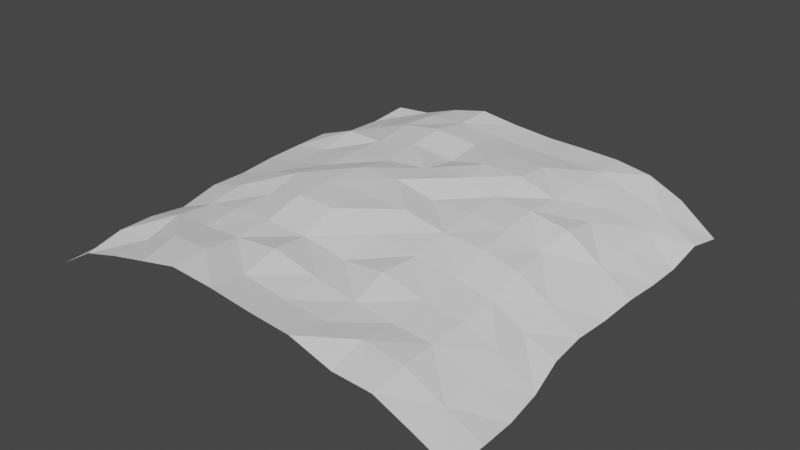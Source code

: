 # Source: rapids1.blend  (saved by Blender 3.4.6; exported with 4.5.12 LTS)
import bpy
from mathutils import Matrix  # noqa: F401  (used for matrix-valued properties, if any)

bpy.ops.wm.read_factory_settings(use_empty=True)
scene = bpy.context.scene
scene.name = 'Scene'

# ---- collections
col_collection = bpy.data.collections.new('Collection'); scene.collection.children.link(col_collection)

# ---- world
world_world = bpy.data.worlds.new('World'); scene.world = world_world
world_world.use_nodes = True; world_world.node_tree.nodes.clear()
_N = world_world.node_tree.nodes; _L = world_world.node_tree.links
n0 = _N.new('ShaderNodeOutputWorld'); n0.name = 'World Output'; n0.location = (300, 300)
n1 = _N.new('ShaderNodeBackground'); n1.name = 'Background'; n1.location = (10, 300)
n1.inputs[0].default_value = (0.05088, 0.05088, 0.05088, 1.0)
_L.new(n1.outputs[0], n0.inputs[0])
n0.is_active_output = True
world_world.color = (0.05088, 0.05088, 0.05088)
world_world.use_sun_shadow = False
world_world.sun_shadow_jitter_overblur = 0.0

# ---- meshes
me_plane = bpy.data.meshes.new('Plane')
me_plane.from_pydata([(-2.506, -2.502, -0.2225), (2.649, -2.52, -0.2795), (-2.506, 2.498, -0.2464), (2.494, 2.498, -0.2775), (-2.538, 2.034, -0.217), (-2.576, 1.568, -0.1102), (-2.595, 1.108, -0.2), (-2.595, 0.6535, -0.1505), (-2.595, 0.1989, -0.1375), (-2.595, -0.2556, -0.2121), (-2.595, -0.7102, -0.2827), (-2.595, -1.165, -0.2404), (-2.576, -1.614, -0.2344), (-2.538, -2.057, -0.2235), (-2.051, -2.502, 0.04907), (-1.597, -2.502, 0.1767), (-1.142, -2.502, 0.2794), (-0.6767, -2.503, 0.3856), (-0.1507, -2.511, 0.3599), (0.3868, -2.521, 0.3078), (0.8751, -2.525, 0.2722), (1.376, -2.53, 0.1206), (1.831, -2.53, 0.1002), (2.239, -2.525, -0.08323), (2.659, -2.08, -0.2936), (2.618, -1.636, -0.342), (2.565, -1.183, -0.3278), (2.483, -0.7191, -0.2434), (2.442, -0.2556, -0.239), (2.454, 0.2061, -0.259), (2.472, 0.6634, -0.2312), (2.474, 1.118, -0.2688), (2.472, 1.575, -0.2778), (2.475, 2.036, -0.187), (2.051, 2.5, 0.05909), (1.634, 2.506, 0.2451), (1.203, 2.509, 0.3131), (0.748, 2.509, 0.3303), (0.2811, 2.507, 0.3402), (-0.2063, 2.503, 0.3823), (-0.6877, 2.498, 0.4472), (-1.142, 2.498, 0.3502), (-1.597, 2.498, 0.1998), (-2.051, 2.498, 0.1607), (-2.083, -2.057, 0.1305), (-2.121, -1.614, 0.1103), (-2.14, -1.165, 0.04429), (-2.14, -0.7102, 0.1485), (-2.14, -0.2556, 0.1432), (-2.14, 0.1989, 0.1812), (-2.14, 0.6535, 0.1942), (-2.14, 1.108, 0.201), (-2.121, 1.568, 0.09897), (-2.083, 2.034, 0.1025), (-1.629, -2.057, 0.1706), (-1.667, -1.614, 0.273), (-1.685, -1.165, 0.2204), (-1.685, -0.7102, 0.2839), (-1.685, -0.2556, 0.2825), (-1.685, 0.1989, 0.2641), (-1.685, 0.6535, 0.2643), (-1.685, 1.108, 0.3567), (-1.666, 1.568, 0.266), (-1.629, 2.034, 0.2407), (-1.174, -2.057, 0.3679), (-1.213, -1.614, 0.2896), (-1.231, -1.165, 0.3154), (-1.231, -0.7102, 0.3151), (-1.231, -0.2556, 0.4109), (-1.225, 0.1998, 0.3545), (-1.219, 0.6552, 0.3604), (-1.22, 1.11, 0.3456), (-1.205, 1.569, 0.421), (-1.174, 2.034, 0.4056), (-0.7044, -2.059, 0.3862), (-0.7425, -1.616, 0.3172), (-0.7698, -1.165, 0.3355), (-0.7763, -0.7102, 0.4418), (-0.7564, -0.2526, 0.4545), (-0.7181, 0.2076, 0.4633), (-0.7007, 0.6648, 0.3909), (-0.7002, 1.119, 0.4422), (-0.6973, 1.577, 0.4949), (-0.697, 2.037, 0.4284), (-0.1663, -2.068, 0.2883), (-0.2045, -1.625, 0.3783), (-0.2492, -1.173, 0.3134), (-0.2763, -0.7102, 0.4467), (-0.2636, -0.2469, 0.4385), (-0.1991, 0.2173, 0.4662), (-0.1696, 0.6763, 0.4464), (-0.1498, 1.137, 0.3839), (-0.1634, 1.591, 0.4328), (-0.1924, 2.046, 0.3909), (0.3872, -2.08, 0.235), (0.3489, -1.636, 0.2692), (0.2971, -1.182, 0.2378), (0.2747, -0.7111, 0.3239), (0.2904, -0.2414, 0.4329), (0.2852, 0.2217, 0.3653), (0.3218, 0.6818, 0.4755), (0.3218, 1.136, 0.4831), (0.3035, 1.591, 0.4351), (0.3149, 2.053, 0.3535), (0.8895, -2.085, 0.2028), (0.8517, -1.642, 0.1878), (0.7968, -1.186, 0.2866), (0.8305, -0.718, 0.2777), (0.8225, -0.2424, 0.3324), (0.786, 0.2262, 0.374), (0.7763, 0.6818, 0.3832), (0.7763, 1.136, 0.4681), (0.7948, 1.596, 0.4168), (0.7941, 2.057, 0.34), (1.344, -2.085, 0.2032), (1.306, -1.642, 0.1372), (1.3, -1.191, 0.1711), (1.314, -0.7213, 0.1962), (1.286, -0.2434, 0.3117), (1.242, 0.226, 0.3317), (1.231, 0.6818, 0.3618), (1.231, 1.136, 0.3319), (1.249, 1.596, 0.342), (1.249, 2.057, 0.333), (1.799, -2.085, 0.1333), (1.76, -1.642, 0.1014), (1.748, -1.192, 0.1022), (1.75, -0.7241, 0.1303), (1.712, -0.2481, 0.2124), (1.66, 0.2203, 0.2096), (1.685, 0.6818, 0.286), (1.685, 1.136, 0.1991), (1.666, 1.591, 0.1802), (1.667, 2.051, 0.1817), (2.253, -2.085, -0.09027), (2.215, -1.642, -0.07794), (2.15, -1.188, -0.03775), (2.121, -0.7251, -0.07291), (2.073, -0.2551, -0.004792), (2.07, 0.2159, 0.007462), (2.096, 0.6752, 0.02036), (2.101, 1.131, 0.03765), (2.088, 1.586, 0.05681), (2.058, 2.042, 0.07426)], [], [(143, 3, 34), (53, 2, 4), (53, 42, 43), (63, 41, 42), (83, 41, 73), (83, 39, 40), (93, 38, 39), (103, 37, 38), (113, 36, 37), (123, 35, 36), (143, 35, 133), (14, 13, 0), (13, 45, 12), (12, 46, 11), (46, 10, 11), (47, 9, 10), (48, 8, 9), (8, 50, 7), (7, 51, 6), (6, 52, 5), (52, 4, 5), (14, 54, 44), (44, 55, 45), (45, 56, 46), (56, 47, 46), (57, 48, 47), (58, 49, 48), (59, 50, 49), (50, 61, 51), (51, 62, 52), (62, 53, 52), (16, 54, 15), (64, 55, 54), (65, 56, 55), (56, 67, 57), (57, 68, 58), (58, 69, 59), (59, 70, 60), (60, 71, 61), (71, 62, 61), (62, 73, 63), (17, 64, 16), (74, 65, 64), (65, 76, 66), (76, 67, 66), (77, 68, 67), (68, 79, 69), (69, 80, 70), (80, 71, 70), (81, 72, 71), (72, 83, 73), (18, 74, 17), (84, 75, 74), (75, 86, 76), (86, 77, 76), (87, 78, 77), (78, 89, 79), (79, 90, 80), (90, 81, 80), (81, 92, 82), (92, 83, 82), (18, 94, 84), (84, 95, 85), (95, 86, 85), (86, 97, 87), (87, 98, 88), (98, 89, 88), (89, 100, 90), (90, 101, 91), (101, 92, 91), (102, 93, 92), (20, 94, 19), (94, 105, 95), (105, 96, 95), (96, 107, 97), (97, 108, 98), (108, 99, 98), (99, 110, 100), (100, 111, 101), (111, 102, 101), (112, 103, 102), (20, 114, 104), (104, 115, 105), (105, 116, 106), (116, 107, 106), (117, 108, 107), (108, 119, 109), (119, 110, 109), (110, 121, 111), (121, 112, 111), (112, 123, 113), (22, 114, 21), (114, 125, 115), (125, 116, 115), (116, 127, 117), (127, 118, 117), (118, 129, 119), (129, 120, 119), (120, 131, 121), (121, 132, 122), (122, 133, 123), (22, 134, 124), (134, 125, 124), (125, 136, 126), (136, 127, 126), (127, 138, 128), (138, 129, 128), (129, 140, 130), (140, 131, 130), (131, 142, 132), (142, 133, 132), (1, 134, 23), (134, 25, 135), (135, 26, 136), (26, 137, 136), (137, 28, 138), (138, 29, 139), (29, 140, 139), (140, 31, 141), (141, 32, 142), (142, 33, 143), (143, 33, 3), (53, 43, 2), (53, 63, 42), (63, 73, 41), (83, 40, 41), (83, 93, 39), (93, 103, 38), (103, 113, 37), (113, 123, 36), (123, 133, 35), (143, 34, 35), (14, 44, 13), (13, 44, 45), (12, 45, 46), (46, 47, 10), (47, 48, 9), (48, 49, 8), (8, 49, 50), (7, 50, 51), (6, 51, 52), (52, 53, 4), (14, 15, 54), (44, 54, 55), (45, 55, 56), (56, 57, 47), (57, 58, 48), (58, 59, 49), (59, 60, 50), (50, 60, 61), (51, 61, 62), (62, 63, 53), (16, 64, 54), (64, 65, 55), (65, 66, 56), (56, 66, 67), (57, 67, 68), (58, 68, 69), (59, 69, 70), (60, 70, 71), (71, 72, 62), (62, 72, 73), (17, 74, 64), (74, 75, 65), (65, 75, 76), (76, 77, 67), (77, 78, 68), (68, 78, 79), (69, 79, 80), (80, 81, 71), (81, 82, 72), (72, 82, 83), (18, 84, 74), (84, 85, 75), (75, 85, 86), (86, 87, 77), (87, 88, 78), (78, 88, 89), (79, 89, 90), (90, 91, 81), (81, 91, 92), (92, 93, 83), (18, 19, 94), (84, 94, 95), (95, 96, 86), (86, 96, 97), (87, 97, 98), (98, 99, 89), (89, 99, 100), (90, 100, 101), (101, 102, 92), (102, 103, 93), (20, 104, 94), (94, 104, 105), (105, 106, 96), (96, 106, 107), (97, 107, 108), (108, 109, 99), (99, 109, 110), (100, 110, 111), (111, 112, 102), (112, 113, 103), (20, 21, 114), (104, 114, 115), (105, 115, 116), (116, 117, 107), (117, 118, 108), (108, 118, 119), (119, 120, 110), (110, 120, 121), (121, 122, 112), (112, 122, 123), (22, 124, 114), (114, 124, 125), (125, 126, 116), (116, 126, 127), (127, 128, 118), (118, 128, 129), (129, 130, 120), (120, 130, 131), (121, 131, 132), (122, 132, 133), (22, 23, 134), (134, 135, 125), (125, 135, 136), (136, 137, 127), (127, 137, 138), (138, 139, 129), (129, 139, 140), (140, 141, 131), (131, 141, 142), (142, 143, 133), (1, 24, 134), (134, 24, 25), (135, 25, 26), (26, 27, 137), (137, 27, 28), (138, 28, 29), (29, 30, 140), (140, 30, 31), (141, 31, 32), (142, 32, 33)])
_uv = me_plane.uv_layers.new(name='UVMap')
_uv.uv.foreach_set('vector', [0.9091, 0.9091, 1.0, 1.0, 0.9091, 1.0, 0.09091, 0.9091, 0.0, 1.0, 0.0, 0.9091, 0.09091, 0.9091, 0.1818, 1.0, 0.09091, 1.0, 0.1818, 0.9091, 0.2727, 1.0, 0.1818, 1.0, 0.3636, 0.9091, 0.2727, 1.0, 0.2727, 0.9091, 0.3636, 0.9091, 0.4545, 1.0, 0.3636, 1.0, 0.4545, 0.9091, 0.5455, 1.0, 0.4545, 1.0, 0.5455, 0.9091, 0.6364, 1.0, 0.5455, 1.0, 0.6364, 0.9091, 0.7273, 1.0, 0.6364, 1.0, 0.7273, 0.9091, 0.8182, 1.0, 0.7273, 1.0, 0.9091, 0.9091, 0.8182, 1.0, 0.8182, 0.9091, 0.09091, 0.0, 0.0, 0.09091, 0.0, 0.0, 0.0, 0.09091, 0.09091, 0.1818, 0.0, 0.1818, 0.0, 0.1818, 0.09091, 0.2727, 0.0, 0.2727, 0.09091, 0.2727, 0.0, 0.3636, 0.0, 0.2727, 0.09091, 0.3636, 0.0, 0.4545, 0.0, 0.3636, 0.09091, 0.4545, 0.0, 0.5455, 0.0, 0.4545, 0.0, 0.5455, 0.09091, 0.6364, 0.0, 0.6364, 0.0, 0.6364, 0.09091, 0.7273, 0.0, 0.7273, 0.0, 0.7273, 0.09091, 0.8182, 0.0, 0.8182, 0.09091, 0.8182, 0.0, 0.9091, 0.0, 0.8182, 0.09091, 0.0, 0.1818, 0.09091, 0.09091, 0.09091, 0.09091, 0.09091, 0.1818, 0.1818, 0.09091, 0.1818, 0.09091, 0.1818, 0.1818, 0.2727, 0.09091, 0.2727, 0.1818, 0.2727, 0.09091, 0.3636, 0.09091, 0.2727, 0.1818, 0.3636, 0.09091, 0.4545, 0.09091, 0.3636, 0.1818, 0.4545, 0.09091, 0.5455, 0.09091, 0.4545, 0.1818, 0.5455, 0.09091, 0.6364, 0.09091, 0.5455, 0.09091, 0.6364, 0.1818, 0.7273, 0.09091, 0.7273, 0.09091, 0.7273, 0.1818, 0.8182, 0.09091, 0.8182, 0.1818, 0.8182, 0.09091, 0.9091, 0.09091, 0.8182, 0.2727, 0.0, 0.1818, 0.09091, 0.1818, 0.0, 0.2727, 0.09091, 0.1818, 0.1818, 0.1818, 0.09091, 0.2727, 0.1818, 0.1818, 0.2727, 0.1818, 0.1818, 0.1818, 0.2727, 0.2727, 0.3636, 0.1818, 0.3636, 0.1818, 0.3636, 0.2727, 0.4545, 0.1818, 0.4545, 0.1818, 0.4545, 0.2727, 0.5455, 0.1818, 0.5455, 0.1818, 0.5455, 0.2727, 0.6364, 0.1818, 0.6364, 0.1818, 0.6364, 0.2727, 0.7273, 0.1818, 0.7273, 0.2727, 0.7273, 0.1818, 0.8182, 0.1818, 0.7273, 0.1818, 0.8182, 0.2727, 0.9091, 0.1818, 0.9091, 0.3636, 0.0, 0.2727, 0.09091, 0.2727, 0.0, 0.3636, 0.09091, 0.2727, 0.1818, 0.2727, 0.09091, 0.2727, 0.1818, 0.3636, 0.2727, 0.2727, 0.2727, 0.3636, 0.2727, 0.2727, 0.3636, 0.2727, 0.2727, 0.3636, 0.3636, 0.2727, 0.4545, 0.2727, 0.3636, 0.2727, 0.4545, 0.3636, 0.5455, 0.2727, 0.5455, 0.2727, 0.5455, 0.3636, 0.6364, 0.2727, 0.6364, 0.3636, 0.6364, 0.2727, 0.7273, 0.2727, 0.6364, 0.3636, 0.7273, 0.2727, 0.8182, 0.2727, 0.7273, 0.2727, 0.8182, 0.3636, 0.9091, 0.2727, 0.9091, 0.4545, 0.0, 0.3636, 0.09091, 0.3636, 0.0, 0.4545, 0.09091, 0.3636, 0.1818, 0.3636, 0.09091, 0.3636, 0.1818, 0.4545, 0.2727, 0.3636, 0.2727, 0.4545, 0.2727, 0.3636, 0.3636, 0.3636, 0.2727, 0.4545, 0.3636, 0.3636, 0.4545, 0.3636, 0.3636, 0.3636, 0.4545, 0.4545, 0.5455, 0.3636, 0.5455, 0.3636, 0.5455, 0.4545, 0.6364, 0.3636, 0.6364, 0.4545, 0.6364, 0.3636, 0.7273, 0.3636, 0.6364, 0.3636, 0.7273, 0.4545, 0.8182, 0.3636, 0.8182, 0.4545, 0.8182, 0.3636, 0.9091, 0.3636, 0.8182, 0.4545, 0.0, 0.5455, 0.09091, 0.4545, 0.09091, 0.4545, 0.09091, 0.5455, 0.1818, 0.4545, 0.1818, 0.5455, 0.1818, 0.4545, 0.2727, 0.4545, 0.1818, 0.4545, 0.2727, 0.5455, 0.3636, 0.4545, 0.3636, 0.4545, 0.3636, 0.5455, 0.4545, 0.4545, 0.4545, 0.5455, 0.4545, 0.4545, 0.5455, 0.4545, 0.4545, 0.4545, 0.5455, 0.5455, 0.6364, 0.4545, 0.6364, 0.4545, 0.6364, 0.5455, 0.7273, 0.4545, 0.7273, 0.5455, 0.7273, 0.4545, 0.8182, 0.4545, 0.7273, 0.5455, 0.8182, 0.4545, 0.9091, 0.4545, 0.8182, 0.6364, 0.0, 0.5455, 0.09091, 0.5455, 0.0, 0.5455, 0.09091, 0.6364, 0.1818, 0.5455, 0.1818, 0.6364, 0.1818, 0.5455, 0.2727, 0.5455, 0.1818, 0.5455, 0.2727, 0.6364, 0.3636, 0.5455, 0.3636, 0.5455, 0.3636, 0.6364, 0.4545, 0.5455, 0.4545, 0.6364, 0.4545, 0.5455, 0.5455, 0.5455, 0.4545, 0.5455, 0.5455, 0.6364, 0.6364, 0.5455, 0.6364, 0.5455, 0.6364, 0.6364, 0.7273, 0.5455, 0.7273, 0.6364, 0.7273, 0.5455, 0.8182, 0.5455, 0.7273, 0.6364, 0.8182, 0.5455, 0.9091, 0.5455, 0.8182, 0.6364, 0.0, 0.7273, 0.09091, 0.6364, 0.09091, 0.6364, 0.09091, 0.7273, 0.1818, 0.6364, 0.1818, 0.6364, 0.1818, 0.7273, 0.2727, 0.6364, 0.2727, 0.7273, 0.2727, 0.6364, 0.3636, 0.6364, 0.2727, 0.7273, 0.3636, 0.6364, 0.4545, 0.6364, 0.3636, 0.6364, 0.4545, 0.7273, 0.5455, 0.6364, 0.5455, 0.7273, 0.5455, 0.6364, 0.6364, 0.6364, 0.5455, 0.6364, 0.6364, 0.7273, 0.7273, 0.6364, 0.7273, 0.7273, 0.7273, 0.6364, 0.8182, 0.6364, 0.7273, 0.6364, 0.8182, 0.7273, 0.9091, 0.6364, 0.9091, 0.8182, 0.0, 0.7273, 0.09091, 0.7273, 0.0, 0.7273, 0.09091, 0.8182, 0.1818, 0.7273, 0.1818, 0.8182, 0.1818, 0.7273, 0.2727, 0.7273, 0.1818, 0.7273, 0.2727, 0.8182, 0.3636, 0.7273, 0.3636, 0.8182, 0.3636, 0.7273, 0.4545, 0.7273, 0.3636, 0.7273, 0.4545, 0.8182, 0.5455, 0.7273, 0.5455, 0.8182, 0.5455, 0.7273, 0.6364, 0.7273, 0.5455, 0.7273, 0.6364, 0.8182, 0.7273, 0.7273, 0.7273, 0.7273, 0.7273, 0.8182, 0.8182, 0.7273, 0.8182, 0.7273, 0.8182, 0.8182, 0.9091, 0.7273, 0.9091, 0.8182, 0.0, 0.9091, 0.09091, 0.8182, 0.09091, 0.9091, 0.09091, 0.8182, 0.1818, 0.8182, 0.09091, 0.8182, 0.1818, 0.9091, 0.2727, 0.8182, 0.2727, 0.9091, 0.2727, 0.8182, 0.3636, 0.8182, 0.2727, 0.8182, 0.3636, 0.9091, 0.4545, 0.8182, 0.4545, 0.9091, 0.4545, 0.8182, 0.5455, 0.8182, 0.4545, 0.8182, 0.5455, 0.9091, 0.6364, 0.8182, 0.6364, 0.9091, 0.6364, 0.8182, 0.7273, 0.8182, 0.6364, 0.8182, 0.7273, 0.9091, 0.8182, 0.8182, 0.8182, 0.9091, 0.8182, 0.8182, 0.9091, 0.8182, 0.8182, 1.0, 0.0, 0.9091, 0.09091, 0.9091, 0.0, 0.9091, 0.09091, 1.0, 0.1818, 0.9091, 0.1818, 0.9091, 0.1818, 1.0, 0.2727, 0.9091, 0.2727, 1.0, 0.2727, 0.9091, 0.3636, 0.9091, 0.2727, 0.9091, 0.3636, 1.0, 0.4545, 0.9091, 0.4545, 0.9091, 0.4545, 1.0, 0.5455, 0.9091, 0.5455, 1.0, 0.5455, 0.9091, 0.6364, 0.9091, 0.5455, 0.9091, 0.6364, 1.0, 0.7273, 0.9091, 0.7273, 0.9091, 0.7273, 1.0, 0.8182, 0.9091, 0.8182, 0.9091, 0.8182, 1.0, 0.9091, 0.9091, 0.9091, 0.9091, 0.9091, 1.0, 0.9091, 1.0, 1.0, 0.09091, 0.9091, 0.09091, 1.0, 0.0, 1.0, 0.09091, 0.9091, 0.1818, 0.9091, 0.1818, 1.0, 0.1818, 0.9091, 0.2727, 0.9091, 0.2727, 1.0, 0.3636, 0.9091, 0.3636, 1.0, 0.2727, 1.0, 0.3636, 0.9091, 0.4545, 0.9091, 0.4545, 1.0, 0.4545, 0.9091, 0.5455, 0.9091, 0.5455, 1.0, 0.5455, 0.9091, 0.6364, 0.9091, 0.6364, 1.0, 0.6364, 0.9091, 0.7273, 0.9091, 0.7273, 1.0, 0.7273, 0.9091, 0.8182, 0.9091, 0.8182, 1.0, 0.9091, 0.9091, 0.9091, 1.0, 0.8182, 1.0, 0.09091, 0.0, 0.09091, 0.09091, 0.0, 0.09091, 0.0, 0.09091, 0.09091, 0.09091, 0.09091, 0.1818, 0.0, 0.1818, 0.09091, 0.1818, 0.09091, 0.2727, 0.09091, 0.2727, 0.09091, 0.3636, 0.0, 0.3636, 0.09091, 0.3636, 0.09091, 0.4545, 0.0, 0.4545, 0.09091, 0.4545, 0.09091, 0.5455, 0.0, 0.5455, 0.0, 0.5455, 0.09091, 0.5455, 0.09091, 0.6364, 0.0, 0.6364, 0.09091, 0.6364, 0.09091, 0.7273, 0.0, 0.7273, 0.09091, 0.7273, 0.09091, 0.8182, 0.09091, 0.8182, 0.09091, 0.9091, 0.0, 0.9091, 0.09091, 0.0, 0.1818, 0.0, 0.1818, 0.09091, 0.09091, 0.09091, 0.1818, 0.09091, 0.1818, 0.1818, 0.09091, 0.1818, 0.1818, 0.1818, 0.1818, 0.2727, 0.1818, 0.2727, 0.1818, 0.3636, 0.09091, 0.3636, 0.1818, 0.3636, 0.1818, 0.4545, 0.09091, 0.4545, 0.1818, 0.4545, 0.1818, 0.5455, 0.09091, 0.5455, 0.1818, 0.5455, 0.1818, 0.6364, 0.09091, 0.6364, 0.09091, 0.6364, 0.1818, 0.6364, 0.1818, 0.7273, 0.09091, 0.7273, 0.1818, 0.7273, 0.1818, 0.8182, 0.1818, 0.8182, 0.1818, 0.9091, 0.09091, 0.9091, 0.2727, 0.0, 0.2727, 0.09091, 0.1818, 0.09091, 0.2727, 0.09091, 0.2727, 0.1818, 0.1818, 0.1818, 0.2727, 0.1818, 0.2727, 0.2727, 0.1818, 0.2727, 0.1818, 0.2727, 0.2727, 0.2727, 0.2727, 0.3636, 0.1818, 0.3636, 0.2727, 0.3636, 0.2727, 0.4545, 0.1818, 0.4545, 0.2727, 0.4545, 0.2727, 0.5455, 0.1818, 0.5455, 0.2727, 0.5455, 0.2727, 0.6364, 0.1818, 0.6364, 0.2727, 0.6364, 0.2727, 0.7273, 0.2727, 0.7273, 0.2727, 0.8182, 0.1818, 0.8182, 0.1818, 0.8182, 0.2727, 0.8182, 0.2727, 0.9091, 0.3636, 0.0, 0.3636, 0.09091, 0.2727, 0.09091, 0.3636, 0.09091, 0.3636, 0.1818, 0.2727, 0.1818, 0.2727, 0.1818, 0.3636, 0.1818, 0.3636, 0.2727, 0.3636, 0.2727, 0.3636, 0.3636, 0.2727, 0.3636, 0.3636, 0.3636, 0.3636, 0.4545, 0.2727, 0.4545, 0.2727, 0.4545, 0.3636, 0.4545, 0.3636, 0.5455, 0.2727, 0.5455, 0.3636, 0.5455, 0.3636, 0.6364, 0.3636, 0.6364, 0.3636, 0.7273, 0.2727, 0.7273, 0.3636, 0.7273, 0.3636, 0.8182, 0.2727, 0.8182, 0.2727, 0.8182, 0.3636, 0.8182, 0.3636, 0.9091, 0.4545, 0.0, 0.4545, 0.09091, 0.3636, 0.09091, 0.4545, 0.09091, 0.4545, 0.1818, 0.3636, 0.1818, 0.3636, 0.1818, 0.4545, 0.1818, 0.4545, 0.2727, 0.4545, 0.2727, 0.4545, 0.3636, 0.3636, 0.3636, 0.4545, 0.3636, 0.4545, 0.4545, 0.3636, 0.4545, 0.3636, 0.4545, 0.4545, 0.4545, 0.4545, 0.5455, 0.3636, 0.5455, 0.4545, 0.5455, 0.4545, 0.6364, 0.4545, 0.6364, 0.4545, 0.7273, 0.3636, 0.7273, 0.3636, 0.7273, 0.4545, 0.7273, 0.4545, 0.8182, 0.4545, 0.8182, 0.4545, 0.9091, 0.3636, 0.9091, 0.4545, 0.0, 0.5455, 0.0, 0.5455, 0.09091, 0.4545, 0.09091, 0.5455, 0.09091, 0.5455, 0.1818, 0.5455, 0.1818, 0.5455, 0.2727, 0.4545, 0.2727, 0.4545, 0.2727, 0.5455, 0.2727, 0.5455, 0.3636, 0.4545, 0.3636, 0.5455, 0.3636, 0.5455, 0.4545, 0.5455, 0.4545, 0.5455, 0.5455, 0.4545, 0.5455, 0.4545, 0.5455, 0.5455, 0.5455, 0.5455, 0.6364, 0.4545, 0.6364, 0.5455, 0.6364, 0.5455, 0.7273, 0.5455, 0.7273, 0.5455, 0.8182, 0.4545, 0.8182, 0.5455, 0.8182, 0.5455, 0.9091, 0.4545, 0.9091, 0.6364, 0.0, 0.6364, 0.09091, 0.5455, 0.09091, 0.5455, 0.09091, 0.6364, 0.09091, 0.6364, 0.1818, 0.6364, 0.1818, 0.6364, 0.2727, 0.5455, 0.2727, 0.5455, 0.2727, 0.6364, 0.2727, 0.6364, 0.3636, 0.5455, 0.3636, 0.6364, 0.3636, 0.6364, 0.4545, 0.6364, 0.4545, 0.6364, 0.5455, 0.5455, 0.5455, 0.5455, 0.5455, 0.6364, 0.5455, 0.6364, 0.6364, 0.5455, 0.6364, 0.6364, 0.6364, 0.6364, 0.7273, 0.6364, 0.7273, 0.6364, 0.8182, 0.5455, 0.8182, 0.6364, 0.8182, 0.6364, 0.9091, 0.5455, 0.9091, 0.6364, 0.0, 0.7273, 0.0, 0.7273, 0.09091, 0.6364, 0.09091, 0.7273, 0.09091, 0.7273, 0.1818, 0.6364, 0.1818, 0.7273, 0.1818, 0.7273, 0.2727, 0.7273, 0.2727, 0.7273, 0.3636, 0.6364, 0.3636, 0.7273, 0.3636, 0.7273, 0.4545, 0.6364, 0.4545, 0.6364, 0.4545, 0.7273, 0.4545, 0.7273, 0.5455, 0.7273, 0.5455, 0.7273, 0.6364, 0.6364, 0.6364, 0.6364, 0.6364, 0.7273, 0.6364, 0.7273, 0.7273, 0.7273, 0.7273, 0.7273, 0.8182, 0.6364, 0.8182, 0.6364, 0.8182, 0.7273, 0.8182, 0.7273, 0.9091, 0.8182, 0.0, 0.8182, 0.09091, 0.7273, 0.09091, 0.7273, 0.09091, 0.8182, 0.09091, 0.8182, 0.1818, 0.8182, 0.1818, 0.8182, 0.2727, 0.7273, 0.2727, 0.7273, 0.2727, 0.8182, 0.2727, 0.8182, 0.3636, 0.8182, 0.3636, 0.8182, 0.4545, 0.7273, 0.4545, 0.7273, 0.4545, 0.8182, 0.4545, 0.8182, 0.5455, 0.8182, 0.5455, 0.8182, 0.6364, 0.7273, 0.6364, 0.7273, 0.6364, 0.8182, 0.6364, 0.8182, 0.7273, 0.7273, 0.7273, 0.8182, 0.7273, 0.8182, 0.8182, 0.7273, 0.8182, 0.8182, 0.8182, 0.8182, 0.9091, 0.8182, 0.0, 0.9091, 0.0, 0.9091, 0.09091, 0.9091, 0.09091, 0.9091, 0.1818, 0.8182, 0.1818, 0.8182, 0.1818, 0.9091, 0.1818, 0.9091, 0.2727, 0.9091, 0.2727, 0.9091, 0.3636, 0.8182, 0.3636, 0.8182, 0.3636, 0.9091, 0.3636, 0.9091, 0.4545, 0.9091, 0.4545, 0.9091, 0.5455, 0.8182, 0.5455, 0.8182, 0.5455, 0.9091, 0.5455, 0.9091, 0.6364, 0.9091, 0.6364, 0.9091, 0.7273, 0.8182, 0.7273, 0.8182, 0.7273, 0.9091, 0.7273, 0.9091, 0.8182, 0.9091, 0.8182, 0.9091, 0.9091, 0.8182, 0.9091, 1.0, 0.0, 1.0, 0.09091, 0.9091, 0.09091, 0.9091, 0.09091, 1.0, 0.09091, 1.0, 0.1818, 0.9091, 0.1818, 1.0, 0.1818, 1.0, 0.2727, 1.0, 0.2727, 1.0, 0.3636, 0.9091, 0.3636, 0.9091, 0.3636, 1.0, 0.3636, 1.0, 0.4545, 0.9091, 0.4545, 1.0, 0.4545, 1.0, 0.5455, 1.0, 0.5455, 1.0, 0.6364, 0.9091, 0.6364, 0.9091, 0.6364, 1.0, 0.6364, 1.0, 0.7273, 0.9091, 0.7273, 1.0, 0.7273, 1.0, 0.8182, 0.9091, 0.8182, 1.0, 0.8182, 1.0, 0.9091])
me_plane.update()

# ---- objects
ob_plane = bpy.data.objects.new('Plane', me_plane)

# ---- transforms, parenting, visibility, modifiers, constraints
ob_plane.location = (0.0, 0.0, 0.0)

# ---- collection membership
col_collection.objects.link(ob_plane)

# ---- scene / render settings (as saved in the file)
scene.frame_start = 1; scene.frame_end = 40; scene.frame_set(21)
scene.render.engine = 'BLENDER_EEVEE_NEXT'
scene.cycles.sampling_pattern = 'TABULATED_SOBOL'
scene.cycles.use_light_tree = False
scene.view_settings.view_transform = 'Filmic'
bpy.context.view_layer.update()

# ---- added for rendering (the .blend has no active camera and no usable light): camera, sun
cam_auto = bpy.data.cameras.new('AutoCamera')
cam_auto.lens = 50.0
cam_auto.sensor_width = 36.0
cam_auto.clip_end = 1000.0
ob_auto_camera = bpy.data.objects.new('AutoCamera', cam_auto)
scene.collection.objects.link(ob_auto_camera)
ob_auto_camera.location = (6.81142, -8.1458, 5.49995)
ob_auto_camera.rotation_euler = (1.09748, -7.21219e-08, 0.694738)
scene.camera = ob_auto_camera
light_auto_sun = bpy.data.lights.new('AutoSun', 'SUN')
light_auto_sun.energy = 3.0
light_auto_sun.angle = 0.0523599
ob_auto_sun = bpy.data.objects.new('AutoSun', light_auto_sun)
scene.collection.objects.link(ob_auto_sun)
ob_auto_sun.rotation_euler = (0.872665, 0.174533, 0.523599)
bpy.context.view_layer.update()
